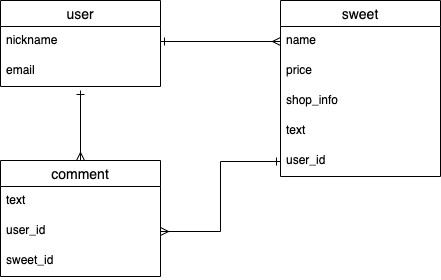

The diagram above was exported from draw.io. Its source (the exported page's mxGraphModel, read from the mxfile embedded in the PNG):
<mxGraphModel dx="728" dy="680" grid="1" gridSize="10" guides="1" tooltips="1" connect="1" arrows="1" fold="1" page="1" pageScale="1" pageWidth="850" pageHeight="1100" math="0" shadow="0">
  <root>
    <mxCell id="0" />
    <mxCell id="1" parent="0" />
    <mxCell id="2" value="user" style="swimlane;fontStyle=0;childLayout=stackLayout;horizontal=1;startSize=26;horizontalStack=0;resizeParent=1;resizeParentMax=0;resizeLast=0;collapsible=1;marginBottom=0;align=center;fontSize=14;" vertex="1" parent="1">
      <mxGeometry x="120" y="80" width="160" height="86" as="geometry" />
    </mxCell>
    <mxCell id="3" value="nickname" style="text;strokeColor=none;fillColor=none;spacingLeft=4;spacingRight=4;overflow=hidden;rotatable=0;points=[[0,0.5],[1,0.5]];portConstraint=eastwest;fontSize=12;" vertex="1" parent="2">
      <mxGeometry y="26" width="160" height="30" as="geometry" />
    </mxCell>
    <mxCell id="4" value="email" style="text;strokeColor=none;fillColor=none;spacingLeft=4;spacingRight=4;overflow=hidden;rotatable=0;points=[[0,0.5],[1,0.5]];portConstraint=eastwest;fontSize=12;" vertex="1" parent="2">
      <mxGeometry y="56" width="160" height="30" as="geometry" />
    </mxCell>
    <mxCell id="19" style="edgeStyle=orthogonalEdgeStyle;rounded=0;orthogonalLoop=1;jettySize=auto;html=1;exitX=0.5;exitY=0;exitDx=0;exitDy=0;startArrow=ERmany;startFill=0;endArrow=ERone;endFill=0;" edge="1" parent="1" source="6">
      <mxGeometry relative="1" as="geometry">
        <mxPoint x="200" y="170" as="targetPoint" />
      </mxGeometry>
    </mxCell>
    <mxCell id="6" value="comment" style="swimlane;fontStyle=0;childLayout=stackLayout;horizontal=1;startSize=26;horizontalStack=0;resizeParent=1;resizeParentMax=0;resizeLast=0;collapsible=1;marginBottom=0;align=center;fontSize=14;" vertex="1" parent="1">
      <mxGeometry x="120" y="240" width="160" height="116" as="geometry" />
    </mxCell>
    <mxCell id="7" value="text" style="text;strokeColor=none;fillColor=none;spacingLeft=4;spacingRight=4;overflow=hidden;rotatable=0;points=[[0,0.5],[1,0.5]];portConstraint=eastwest;fontSize=12;" vertex="1" parent="6">
      <mxGeometry y="26" width="160" height="30" as="geometry" />
    </mxCell>
    <mxCell id="8" value="user_id" style="text;strokeColor=none;fillColor=none;spacingLeft=4;spacingRight=4;overflow=hidden;rotatable=0;points=[[0,0.5],[1,0.5]];portConstraint=eastwest;fontSize=12;" vertex="1" parent="6">
      <mxGeometry y="56" width="160" height="30" as="geometry" />
    </mxCell>
    <mxCell id="9" value="sweet_id" style="text;strokeColor=none;fillColor=none;spacingLeft=4;spacingRight=4;overflow=hidden;rotatable=0;points=[[0,0.5],[1,0.5]];portConstraint=eastwest;fontSize=12;" vertex="1" parent="6">
      <mxGeometry y="86" width="160" height="30" as="geometry" />
    </mxCell>
    <mxCell id="10" value="sweet" style="swimlane;fontStyle=0;childLayout=stackLayout;horizontal=1;startSize=26;horizontalStack=0;resizeParent=1;resizeParentMax=0;resizeLast=0;collapsible=1;marginBottom=0;align=center;fontSize=14;" vertex="1" parent="1">
      <mxGeometry x="400" y="80" width="160" height="176" as="geometry" />
    </mxCell>
    <mxCell id="11" value="name" style="text;strokeColor=none;fillColor=none;spacingLeft=4;spacingRight=4;overflow=hidden;rotatable=0;points=[[0,0.5],[1,0.5]];portConstraint=eastwest;fontSize=12;" vertex="1" parent="10">
      <mxGeometry y="26" width="160" height="30" as="geometry" />
    </mxCell>
    <mxCell id="12" value="price" style="text;strokeColor=none;fillColor=none;spacingLeft=4;spacingRight=4;overflow=hidden;rotatable=0;points=[[0,0.5],[1,0.5]];portConstraint=eastwest;fontSize=12;" vertex="1" parent="10">
      <mxGeometry y="56" width="160" height="30" as="geometry" />
    </mxCell>
    <mxCell id="13" value="shop_info" style="text;strokeColor=none;fillColor=none;spacingLeft=4;spacingRight=4;overflow=hidden;rotatable=0;points=[[0,0.5],[1,0.5]];portConstraint=eastwest;fontSize=12;" vertex="1" parent="10">
      <mxGeometry y="86" width="160" height="30" as="geometry" />
    </mxCell>
    <mxCell id="14" value="text" style="text;strokeColor=none;fillColor=none;spacingLeft=4;spacingRight=4;overflow=hidden;rotatable=0;points=[[0,0.5],[1,0.5]];portConstraint=eastwest;fontSize=12;" vertex="1" parent="10">
      <mxGeometry y="116" width="160" height="30" as="geometry" />
    </mxCell>
    <mxCell id="16" value="user_id" style="text;strokeColor=none;fillColor=none;spacingLeft=4;spacingRight=4;overflow=hidden;rotatable=0;points=[[0,0.5],[1,0.5]];portConstraint=eastwest;fontSize=12;" vertex="1" parent="10">
      <mxGeometry y="146" width="160" height="30" as="geometry" />
    </mxCell>
    <mxCell id="17" style="edgeStyle=orthogonalEdgeStyle;rounded=0;orthogonalLoop=1;jettySize=auto;html=1;exitX=1;exitY=0.5;exitDx=0;exitDy=0;entryX=0;entryY=0.5;entryDx=0;entryDy=0;endArrow=ERmany;endFill=0;startArrow=ERone;startFill=0;" edge="1" parent="1" source="3" target="11">
      <mxGeometry relative="1" as="geometry" />
    </mxCell>
    <mxCell id="18" style="edgeStyle=orthogonalEdgeStyle;rounded=0;orthogonalLoop=1;jettySize=auto;html=1;exitX=1;exitY=0.5;exitDx=0;exitDy=0;endArrow=ERone;endFill=0;startArrow=ERmany;startFill=0;" edge="1" parent="1" source="8" target="16">
      <mxGeometry relative="1" as="geometry" />
    </mxCell>
  </root>
</mxGraphModel>